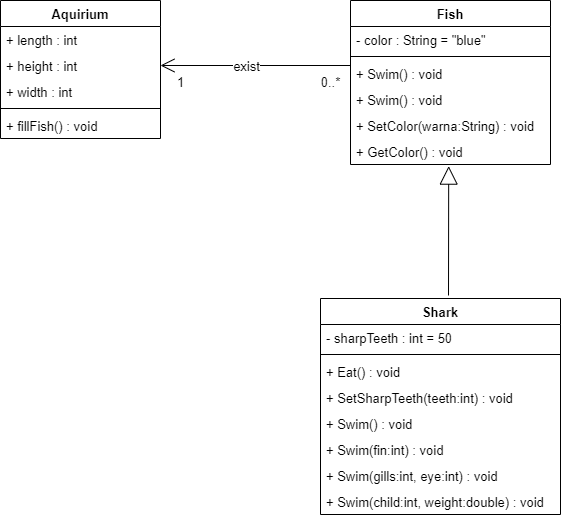

The diagram above was exported from draw.io. Its source (the exported page's mxGraphModel, read from the mxfile embedded in the PNG):
<mxGraphModel dx="1038" dy="508" grid="1" gridSize="10" guides="1" tooltips="1" connect="1" arrows="1" fold="1" page="1" pageScale="1" pageWidth="827" pageHeight="1169" math="0" shadow="0">
  <root>
    <mxCell id="WIyWlLk6GJQsqaUBKTNV-0" />
    <mxCell id="WIyWlLk6GJQsqaUBKTNV-1" parent="WIyWlLk6GJQsqaUBKTNV-0" />
    <mxCell id="VK9FvAIM1fZgGF31QJFU-1" value="" style="endArrow=block;endSize=16;endFill=0;html=1;entryX=0.491;entryY=1.062;entryDx=0;entryDy=0;entryPerimeter=0;jumpSize=10;fontSize=13;" parent="WIyWlLk6GJQsqaUBKTNV-1" target="KTgMc5yMYtbDJg1oBEO--27" edge="1">
      <mxGeometry width="160" relative="1" as="geometry">
        <mxPoint x="578" y="385" as="sourcePoint" />
        <mxPoint x="574.6199999999999" y="229.32799999999997" as="targetPoint" />
      </mxGeometry>
    </mxCell>
    <mxCell id="KTgMc5yMYtbDJg1oBEO--20" value="Fish" style="swimlane;fontStyle=1;align=center;verticalAlign=top;childLayout=stackLayout;horizontal=1;startSize=26;horizontalStack=0;resizeParent=1;resizeParentMax=0;resizeLast=0;collapsible=1;marginBottom=0;fontSize=13;" parent="WIyWlLk6GJQsqaUBKTNV-1" vertex="1">
      <mxGeometry x="480" y="90" width="200" height="164" as="geometry" />
    </mxCell>
    <mxCell id="KTgMc5yMYtbDJg1oBEO--21" value="- color : String = &quot;blue&quot;" style="text;strokeColor=none;fillColor=none;align=left;verticalAlign=top;spacingLeft=4;spacingRight=4;overflow=hidden;rotatable=0;points=[[0,0.5],[1,0.5]];portConstraint=eastwest;fontSize=13;" parent="KTgMc5yMYtbDJg1oBEO--20" vertex="1">
      <mxGeometry y="26" width="200" height="26" as="geometry" />
    </mxCell>
    <mxCell id="KTgMc5yMYtbDJg1oBEO--24" value="" style="line;strokeWidth=1;fillColor=none;align=left;verticalAlign=middle;spacingTop=-1;spacingLeft=3;spacingRight=3;rotatable=0;labelPosition=right;points=[];portConstraint=eastwest;fontSize=13;" parent="KTgMc5yMYtbDJg1oBEO--20" vertex="1">
      <mxGeometry y="52" width="200" height="8" as="geometry" />
    </mxCell>
    <mxCell id="rr4OU5BFOP0lC0VncMq_-12" value="+ Swim() : void" style="text;strokeColor=none;fillColor=none;align=left;verticalAlign=top;spacingLeft=4;spacingRight=4;overflow=hidden;rotatable=0;points=[[0,0.5],[1,0.5]];portConstraint=eastwest;fontSize=13;" parent="KTgMc5yMYtbDJg1oBEO--20" vertex="1">
      <mxGeometry y="60" width="200" height="26" as="geometry" />
    </mxCell>
    <mxCell id="KTgMc5yMYtbDJg1oBEO--25" value="+ Swim() : void" style="text;strokeColor=none;fillColor=none;align=left;verticalAlign=top;spacingLeft=4;spacingRight=4;overflow=hidden;rotatable=0;points=[[0,0.5],[1,0.5]];portConstraint=eastwest;fontSize=13;" parent="KTgMc5yMYtbDJg1oBEO--20" vertex="1">
      <mxGeometry y="86" width="200" height="26" as="geometry" />
    </mxCell>
    <mxCell id="KTgMc5yMYtbDJg1oBEO--26" value="+ SetColor(warna:String) : void" style="text;strokeColor=none;fillColor=none;align=left;verticalAlign=top;spacingLeft=4;spacingRight=4;overflow=hidden;rotatable=0;points=[[0,0.5],[1,0.5]];portConstraint=eastwest;fontSize=13;" parent="KTgMc5yMYtbDJg1oBEO--20" vertex="1">
      <mxGeometry y="112" width="200" height="26" as="geometry" />
    </mxCell>
    <mxCell id="KTgMc5yMYtbDJg1oBEO--27" value="+ GetColor() : void" style="text;strokeColor=none;fillColor=none;align=left;verticalAlign=top;spacingLeft=4;spacingRight=4;overflow=hidden;rotatable=0;points=[[0,0.5],[1,0.5]];portConstraint=eastwest;fontSize=13;" parent="KTgMc5yMYtbDJg1oBEO--20" vertex="1">
      <mxGeometry y="138" width="200" height="26" as="geometry" />
    </mxCell>
    <mxCell id="KTgMc5yMYtbDJg1oBEO--0" value="Aquirium" style="swimlane;fontStyle=1;align=center;verticalAlign=top;childLayout=stackLayout;horizontal=1;startSize=26;horizontalStack=0;resizeParent=1;resizeParentMax=0;resizeLast=0;collapsible=1;marginBottom=0;fontSize=13;" parent="WIyWlLk6GJQsqaUBKTNV-1" vertex="1">
      <mxGeometry x="130" y="90" width="160" height="138" as="geometry" />
    </mxCell>
    <mxCell id="KTgMc5yMYtbDJg1oBEO--1" value="+ length : int&#10;" style="text;strokeColor=none;fillColor=none;align=left;verticalAlign=top;spacingLeft=4;spacingRight=4;overflow=hidden;rotatable=0;points=[[0,0.5],[1,0.5]];portConstraint=eastwest;fontSize=13;" parent="KTgMc5yMYtbDJg1oBEO--0" vertex="1">
      <mxGeometry y="26" width="160" height="26" as="geometry" />
    </mxCell>
    <mxCell id="KTgMc5yMYtbDJg1oBEO--18" value="+ height : int&#10;" style="text;strokeColor=none;fillColor=none;align=left;verticalAlign=top;spacingLeft=4;spacingRight=4;overflow=hidden;rotatable=0;points=[[0,0.5],[1,0.5]];portConstraint=eastwest;fontSize=13;" parent="KTgMc5yMYtbDJg1oBEO--0" vertex="1">
      <mxGeometry y="52" width="160" height="26" as="geometry" />
    </mxCell>
    <mxCell id="KTgMc5yMYtbDJg1oBEO--19" value="+ width : int&#10;" style="text;strokeColor=none;fillColor=none;align=left;verticalAlign=top;spacingLeft=4;spacingRight=4;overflow=hidden;rotatable=0;points=[[0,0.5],[1,0.5]];portConstraint=eastwest;fontSize=13;" parent="KTgMc5yMYtbDJg1oBEO--0" vertex="1">
      <mxGeometry y="78" width="160" height="26" as="geometry" />
    </mxCell>
    <mxCell id="KTgMc5yMYtbDJg1oBEO--8" value="" style="line;strokeWidth=1;fillColor=none;align=left;verticalAlign=middle;spacingTop=-1;spacingLeft=3;spacingRight=3;rotatable=0;labelPosition=right;points=[];portConstraint=eastwest;fontSize=13;" parent="KTgMc5yMYtbDJg1oBEO--0" vertex="1">
      <mxGeometry y="104" width="160" height="8" as="geometry" />
    </mxCell>
    <mxCell id="KTgMc5yMYtbDJg1oBEO--3" value="+ fillFish() : void" style="text;strokeColor=none;fillColor=none;align=left;verticalAlign=top;spacingLeft=4;spacingRight=4;overflow=hidden;rotatable=0;points=[[0,0.5],[1,0.5]];portConstraint=eastwest;fontSize=13;" parent="KTgMc5yMYtbDJg1oBEO--0" vertex="1">
      <mxGeometry y="112" width="160" height="26" as="geometry" />
    </mxCell>
    <mxCell id="rr4OU5BFOP0lC0VncMq_-9" value="" style="endArrow=open;endFill=1;endSize=12;html=1;entryX=1;entryY=0.5;entryDx=0;entryDy=0;fontSize=13;" parent="WIyWlLk6GJQsqaUBKTNV-1" target="KTgMc5yMYtbDJg1oBEO--18" edge="1">
      <mxGeometry width="160" relative="1" as="geometry">
        <mxPoint x="480" y="155" as="sourcePoint" />
        <mxPoint x="460" y="280" as="targetPoint" />
      </mxGeometry>
    </mxCell>
    <mxCell id="rr4OU5BFOP0lC0VncMq_-11" value="exist" style="edgeLabel;html=1;align=center;verticalAlign=middle;resizable=0;points=[];fontSize=13;" parent="rr4OU5BFOP0lC0VncMq_-9" vertex="1" connectable="0">
      <mxGeometry x="0.1041" relative="1" as="geometry">
        <mxPoint as="offset" />
      </mxGeometry>
    </mxCell>
    <mxCell id="rr4OU5BFOP0lC0VncMq_-13" value="0..*" style="text;html=1;align=center;verticalAlign=middle;resizable=0;points=[];autosize=1;fontSize=13;" parent="WIyWlLk6GJQsqaUBKTNV-1" vertex="1">
      <mxGeometry x="445" y="162" width="30" height="20" as="geometry" />
    </mxCell>
    <mxCell id="rr4OU5BFOP0lC0VncMq_-14" value="1" style="text;html=1;align=center;verticalAlign=middle;resizable=0;points=[];autosize=1;fontSize=13;" parent="WIyWlLk6GJQsqaUBKTNV-1" vertex="1">
      <mxGeometry x="300" y="162" width="20" height="20" as="geometry" />
    </mxCell>
    <mxCell id="KTgMc5yMYtbDJg1oBEO--9" value="Shark" style="swimlane;fontStyle=1;align=center;verticalAlign=top;childLayout=stackLayout;horizontal=1;startSize=26;horizontalStack=0;resizeParent=1;resizeParentMax=0;resizeLast=0;collapsible=1;marginBottom=0;fontSize=13;" parent="WIyWlLk6GJQsqaUBKTNV-1" vertex="1">
      <mxGeometry x="450" y="388" width="240" height="216" as="geometry">
        <mxRectangle x="300" y="100" width="70" height="26" as="alternateBounds" />
      </mxGeometry>
    </mxCell>
    <mxCell id="KTgMc5yMYtbDJg1oBEO--10" value="- sharpTeeth : int = 50" style="text;strokeColor=none;fillColor=none;align=left;verticalAlign=top;spacingLeft=4;spacingRight=4;overflow=hidden;rotatable=0;points=[[0,0.5],[1,0.5]];portConstraint=eastwest;fontSize=13;" parent="KTgMc5yMYtbDJg1oBEO--9" vertex="1">
      <mxGeometry y="26" width="240" height="26" as="geometry" />
    </mxCell>
    <mxCell id="KTgMc5yMYtbDJg1oBEO--11" value="" style="line;strokeWidth=1;fillColor=none;align=left;verticalAlign=middle;spacingTop=-1;spacingLeft=3;spacingRight=3;rotatable=0;labelPosition=right;points=[];portConstraint=eastwest;fontSize=13;" parent="KTgMc5yMYtbDJg1oBEO--9" vertex="1">
      <mxGeometry y="52" width="240" height="8" as="geometry" />
    </mxCell>
    <mxCell id="KTgMc5yMYtbDJg1oBEO--12" value="+ Eat() : void" style="text;strokeColor=none;fillColor=none;align=left;verticalAlign=top;spacingLeft=4;spacingRight=4;overflow=hidden;rotatable=0;points=[[0,0.5],[1,0.5]];portConstraint=eastwest;fontSize=13;" parent="KTgMc5yMYtbDJg1oBEO--9" vertex="1">
      <mxGeometry y="60" width="240" height="26" as="geometry" />
    </mxCell>
    <mxCell id="KTgMc5yMYtbDJg1oBEO--13" value="+ SetSharpTeeth(teeth:int) : void" style="text;strokeColor=none;fillColor=none;align=left;verticalAlign=top;spacingLeft=4;spacingRight=4;overflow=hidden;rotatable=0;points=[[0,0.5],[1,0.5]];portConstraint=eastwest;fontSize=13;" parent="KTgMc5yMYtbDJg1oBEO--9" vertex="1">
      <mxGeometry y="86" width="240" height="26" as="geometry" />
    </mxCell>
    <mxCell id="KTgMc5yMYtbDJg1oBEO--14" value="+ Swim() : void" style="text;strokeColor=none;fillColor=none;align=left;verticalAlign=top;spacingLeft=4;spacingRight=4;overflow=hidden;rotatable=0;points=[[0,0.5],[1,0.5]];portConstraint=eastwest;fontSize=13;" parent="KTgMc5yMYtbDJg1oBEO--9" vertex="1">
      <mxGeometry y="112" width="240" height="26" as="geometry" />
    </mxCell>
    <mxCell id="KTgMc5yMYtbDJg1oBEO--15" value="+ Swim(fin:int) : void" style="text;strokeColor=none;fillColor=none;align=left;verticalAlign=top;spacingLeft=4;spacingRight=4;overflow=hidden;rotatable=0;points=[[0,0.5],[1,0.5]];portConstraint=eastwest;fontSize=13;" parent="KTgMc5yMYtbDJg1oBEO--9" vertex="1">
      <mxGeometry y="138" width="240" height="26" as="geometry" />
    </mxCell>
    <mxCell id="KTgMc5yMYtbDJg1oBEO--16" value="+ Swim(gills:int, eye:int) : void" style="text;strokeColor=none;fillColor=none;align=left;verticalAlign=top;spacingLeft=4;spacingRight=4;overflow=hidden;rotatable=0;points=[[0,0.5],[1,0.5]];portConstraint=eastwest;fontSize=13;" parent="KTgMc5yMYtbDJg1oBEO--9" vertex="1">
      <mxGeometry y="164" width="240" height="26" as="geometry" />
    </mxCell>
    <mxCell id="KTgMc5yMYtbDJg1oBEO--17" value="+ Swim(child:int, weight:double) : void" style="text;strokeColor=none;fillColor=none;align=left;verticalAlign=top;spacingLeft=4;spacingRight=4;overflow=hidden;rotatable=0;points=[[0,0.5],[1,0.5]];portConstraint=eastwest;fontSize=13;" parent="KTgMc5yMYtbDJg1oBEO--9" vertex="1">
      <mxGeometry y="190" width="240" height="26" as="geometry" />
    </mxCell>
  </root>
</mxGraphModel>